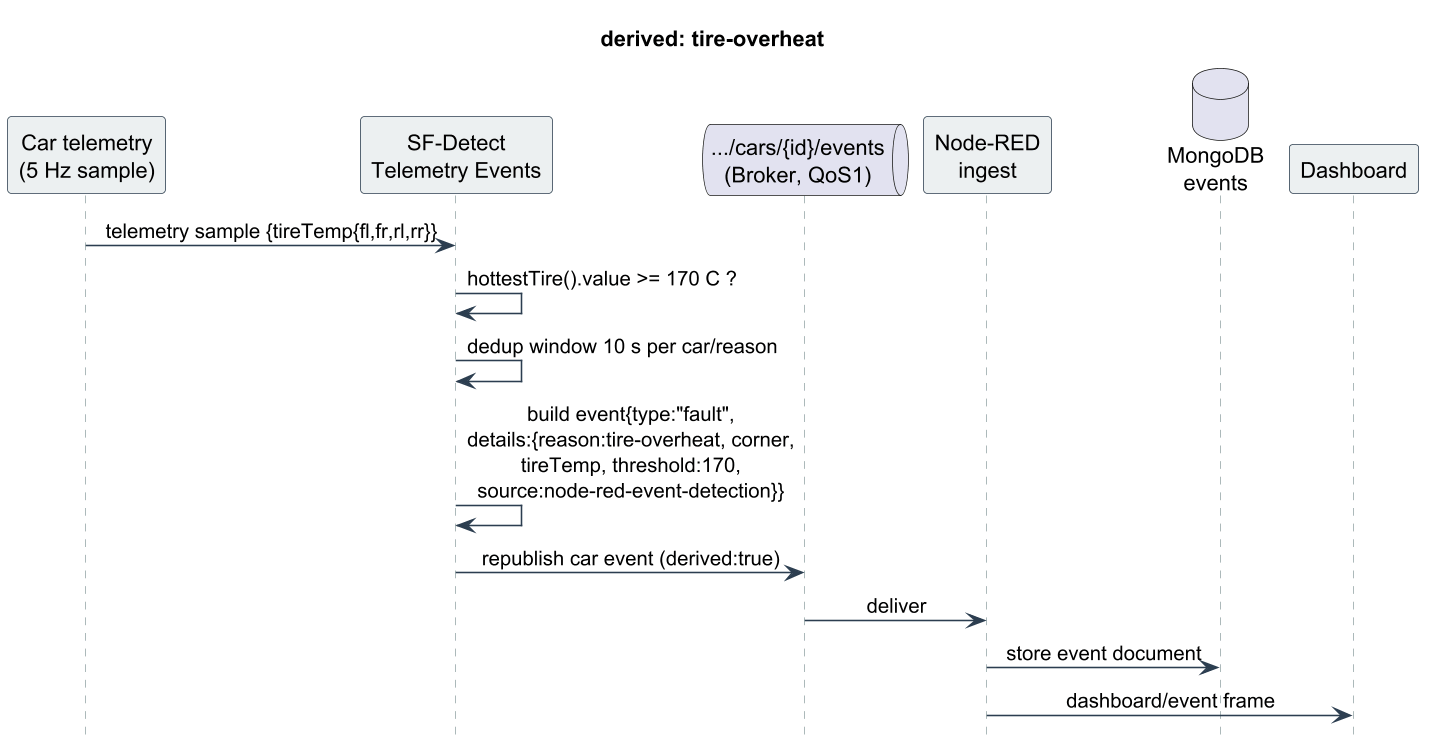

The diagram above was rendered by PlantUML. Its source (embedded in the PNG):
@startuml
skinparam dpi 150
skinparam shadowing false
skinparam sequenceMessageAlign center
skinparam maxMessageSize 220
skinparam sequence {
  ArrowColor #2c3e50
  LifeLineBorderColor #95a5a6
  ParticipantBorderColor #2c3e50
  ParticipantBackgroundColor #ecf0f1
  ActorBackgroundColor #ecf0f1
}
hide footbox
title derived: tire-overheat
participant "Car telemetry\n(5 Hz sample)" as TEL
participant "SF-Detect\nTelemetry Events" as DET
queue ".../cars/{id}/events\n(Broker, QoS1)" as B
participant "Node-RED\ningest" as N
database "MongoDB\nevents" as M
participant "Dashboard" as D
TEL -> DET : telemetry sample {tireTemp{fl,fr,rl,rr}}
DET -> DET : hottestTire().value >= 170 C ?
DET -> DET : dedup window 10 s per car/reason
DET -> DET : build event{type:"fault",\ndetails:{reason:tire-overheat, corner,\ntireTemp, threshold:170,\nsource:node-red-event-detection}}
DET -> B : republish car event (derived:true)
B -> N : deliver
N -> M : store event document
N -> D : dashboard/event frame
@enduml